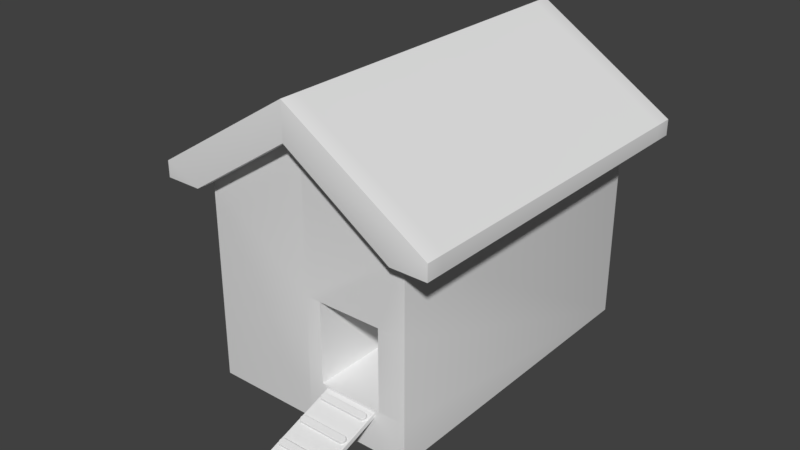 # Source: HenHouse.blend  (saved by Blender 2.79.0; exported with 4.5.12 LTS)
import bpy
from mathutils import Matrix  # noqa: F401  (used for matrix-valued properties, if any)

bpy.ops.wm.read_factory_settings(use_empty=True)
scene = bpy.context.scene
scene.name = 'Scene'

# ---- collections
col_collection_1 = bpy.data.collections.new('Collection 1'); scene.collection.children.link(col_collection_1)

# ---- world
world_world = bpy.data.worlds.new('World'); scene.world = world_world
world_world.color = (0.05088, 0.05088, 0.05088)
world_world.use_sun_shadow = False
world_world.sun_shadow_jitter_overblur = 0.0
world_world.cycles.sampling_method = 'MANUAL'

# ---- meshes
me_cube = bpy.data.meshes.new('Cube')
me_cube.from_pydata([(0.2541, -0.02, 0.0), (0.2541, -0.03345, -0.06234), (0.2541, -0.04324, -0.1077), (0.2541, -0.05792, -0.1757), (-3.004e-08, -0.02352, -0.1831), (-2.993e-08, 0.01439, -0.007422), (0.2541, 0.01439, -0.007422), (0.2541, -0.02352, -0.1831), (-2.98e-08, -0.02, 0.0), (-2.98e-08, -0.05792, -0.1757), (-2.98e-08, -0.04324, -0.1077), (-2.98e-08, -0.03345, -0.06234), (-2.98e-08, -0.06327, -0.1034), (-2.98e-08, -0.05349, -0.05802), (0.2156, -0.03345, -0.06234), (0.2156, -0.05349, -0.05802), (0.2156, -0.06327, -0.1034), (0.2156, -0.04324, -0.1077), (0.2313, -0.0359, -0.07368), (0.2366, -0.03835, -0.08501), (0.2313, -0.04079, -0.09635), (0.2313, -0.05593, -0.06935), (0.2366, -0.05838, -0.08069), (0.2313, -0.06083, -0.09202)], [], [(1, 2, 3, 7, 6, 0), (9, 4, 7, 3), (6, 7, 4, 5), (0, 6, 5, 8), (19, 20, 17, 2, 1, 14, 18), (18, 14, 15, 21), (3, 2, 17, 10, 9), (1, 0, 8, 11, 14), (15, 14, 11, 13), (16, 23, 22, 21, 15, 13, 12), (12, 10, 17, 16), (17, 20, 23, 16), (20, 19, 22, 23), (19, 18, 21, 22)])
_uv = me_cube.uv_layers.new(name='UVMap')
_uv.uv.foreach_set('vector', [0.7548, 0.7263, 0.7548, 0.6307, 0.7548, 0.4874, 0.8287, 0.4874, 0.8287, 0.8577, 0.7548, 0.8577, 0.8522, 8.72e-09, 0.9261, 0.0, 0.9261, 0.5234, 0.8522, 0.5234, 0.3774, 0.0, 0.7548, 0.0, 0.7548, 0.5234, 0.3774, 0.5234, 0.9261, 0.0, 1.0, 0.0, 1.0, 0.5234, 0.9261, 0.5234, 0.1826, 0.4874, 0.207, 0.4766, 0.2313, 0.4441, 0.2313, 0.5234, 0.1339, 0.5234, 0.1339, 0.4441, 0.1583, 0.4766, 0.7548, 0.5234, 0.7548, 0.5559, 0.7118, 0.5559, 0.7118, 0.5234, 0.3774, 0.5234, 0.2313, 0.5234, 0.2313, 0.4441, 0.2313, 1.036e-08, 0.3774, 0.0, 0.1339, 0.5234, 3.911e-08, 0.5234, 0.0, 2.676e-08, 0.1339, 1.726e-08, 0.1339, 0.4441, 0.7118, 0.5559, 0.7548, 0.5559, 0.7548, 1.0, 0.7118, 1.0, 0.7548, 0.04321, 0.7792, 0.01077, 0.8035, 0.0, 0.8279, 0.01077, 0.8522, 0.04321, 0.8522, 0.4874, 0.7548, 0.4874, 0.0, 0.5234, 0.04304, 0.5234, 0.04304, 0.9676, 4.694e-08, 0.9676, 0.04304, 0.9676, 0.04304, 1.0, 2.347e-08, 1.0, 4.694e-08, 0.9676, 0.08607, 0.5234, 0.08607, 0.5473, 0.04304, 0.5473, 0.04304, 0.5234, 0.08607, 0.5473, 0.08607, 0.5712, 0.04304, 0.5712, 0.04304, 0.5473])
me_cube.use_remesh_preserve_volume = False
me_cube.use_remesh_preserve_attributes = False
me_cube.use_mirror_vertex_groups = False
me_cube.update()
me_untitled = bpy.data.meshes.new('Untitled')
me_untitled.from_pydata([(1.0, -1.0, 0.0), (1.0, 2.054, 0.0), (1.342, 2.054, 1.859), (1.342, -1.0, 1.859), (1.0, -1.0, 1.859), (1.0, 2.054, 1.859), (-1.0, -1.0, 0.0), (-1.0, 2.054, 0.0), (-1.342, 2.054, 1.859), (-1.342, -1.0, 1.859), (-1.0, -1.0, 1.859), (-1.0, 2.054, 1.859), (0.0, 2.054, 0.0), (0.0, -1.0, 0.0), (0.0, -1.0, 2.862), (0.0, 2.054, 2.862), (1.0, -1.0, 1.169), (0.0, -1.0, 1.169), (1.0, -1.0, 0.4008), (0.0, -1.0, 0.4008), (0.1436, -1.0, 1.169), (0.741, -1.0, 1.169), (0.1436, -1.0, 0.4007), (0.741, -1.0, 0.4007), (0.1436, -0.05501, 1.169), (0.741, -0.05501, 1.169), (0.1436, -0.05501, 0.4008), (0.741, -0.05501, 0.4008), (1.342, 2.054, 2.01), (1.342, -1.0, 2.01), (-1.342, 2.054, 2.01), (-1.342, -1.0, 2.01), (0.0, 2.054, 2.521), (0.0, -1.0, 2.521), (1.0, -1.172, 1.859), (1.342, -1.172, 1.859), (1.0, 2.226, 1.859), (1.342, 2.226, 1.859), (-1.0, -1.172, 1.859), (-1.342, -1.172, 1.859), (-1.0, 2.226, 1.859), (-1.342, 2.226, 1.859), (-1.342, -1.172, 2.01), (-1.342, 2.226, 2.01), (1.342, 2.226, 2.01), (1.342, -1.172, 2.01), (0.0, -1.172, 2.862), (0.0, 2.226, 2.862), (0.0, 2.226, 2.521), (0.0, -1.172, 2.521)], [], [(13, 12, 1, 0), (4, 5, 2, 3), (0, 1, 5, 4, 16, 18), (18, 23, 22, 19, 13, 0), (15, 14, 29, 28), (13, 6, 7, 12), (10, 9, 8, 11), (6, 10, 11, 7), (20, 17, 19, 22), (16, 21, 23, 18), (20, 22, 26, 24), (25, 24, 26, 27), (22, 23, 27, 26), (21, 20, 24, 25), (23, 21, 25, 27), (9, 31, 30, 8), (2, 28, 29, 3), (15, 30, 31, 14), (12, 7, 11, 32), (12, 32, 5, 1), (10, 33, 49, 38), (30, 15, 47, 43), (33, 10, 6, 13, 19, 17), (33, 4, 34, 49), (14, 31, 42, 46), (16, 4, 33, 17, 20, 21), (37, 36, 48, 47, 44), (41, 43, 47, 48, 40), (39, 38, 49, 46, 42), (35, 45, 46, 49, 34), (11, 8, 41, 40), (29, 14, 46, 45), (15, 28, 44, 47), (2, 5, 36, 37), (31, 9, 39, 42), (9, 10, 38, 39), (8, 30, 43, 41), (5, 32, 48, 36), (28, 2, 37, 44), (4, 3, 35, 34), (32, 11, 40, 48), (3, 29, 45, 35)])
me_untitled.polygons.foreach_set('use_smooth', [True] * 42)
_uv = me_untitled.uv_layers.new(name='UVMap')
_uv.uv.foreach_set('vector', [0.1195, 0.3951, 0.1195, 0.7501, 2.849e-08, 0.7501, 0.0, 0.3951, 0.3614, 0.02001, 0.3614, 0.375, 0.3206, 0.375, 0.3206, 0.02001, 0.4611, 0.3951, 0.4611, 0.7501, 0.239, 0.7501, 0.239, 0.3951, 0.3214, 0.3951, 0.4132, 0.3951, 0.6832, 0.6415, 0.7142, 0.6415, 0.7855, 0.6415, 0.8027, 0.6415, 0.8027, 0.6881, 0.6832, 0.6881, 0.1603, 0.02001, 0.1603, 0.375, 2.849e-08, 0.375, 0.0, 0.02001, 0.1195, 0.3951, 0.239, 0.3951, 0.239, 0.7501, 0.1195, 0.7501, 0.6004, 0.02001, 0.6412, 0.02001, 0.6412, 0.375, 0.6004, 0.375, 0.4611, 0.3951, 0.6832, 0.3951, 0.6832, 0.7501, 0.4611, 0.7501, 0.7855, 0.5522, 0.8027, 0.5522, 0.8027, 0.6415, 0.7855, 0.6415, 0.6832, 0.5522, 0.7142, 0.5522, 0.7142, 0.6415, 0.6832, 0.6415, 0.0, 0.7501, 0.09176, 0.7501, 0.09176, 0.86, 1.211e-06, 0.86, 0.6412, 0.293, 0.7126, 0.293, 0.7126, 0.3823, 0.6412, 0.3823, 0.8031, 0.6881, 0.8744, 0.6881, 0.8744, 0.7979, 0.8031, 0.7979, 0.1835, 0.7501, 0.2549, 0.7501, 0.2549, 0.86, 0.1835, 0.86, 0.1835, 0.86, 0.09176, 0.86, 0.09176, 0.7501, 0.1835, 0.7501, 0.9402, 0.7701, 0.9222, 0.7701, 0.9222, 0.4151, 0.9402, 0.4151, 0.9582, 0.7701, 0.9402, 0.7701, 0.9402, 0.4151, 0.9582, 0.4151, 0.1603, 0.02001, 0.3206, 0.02001, 0.3206, 0.375, 0.1603, 0.375, 0.7607, 0.293, 0.6412, 0.293, 0.6412, 0.0769, 0.7607, 0.0, 0.7607, 0.293, 0.7607, 0.0, 0.8801, 0.0769, 0.8801, 0.293, 0.6004, 0.02001, 0.4809, 0.02001, 0.4809, 0.0, 0.6004, 1.94e-07, 0.3206, 0.02001, 0.1603, 0.02001, 0.1603, 0.0, 0.3206, 3.326e-07, 0.8027, 0.3951, 0.9222, 0.472, 0.9222, 0.6881, 0.8027, 0.6881, 0.8027, 0.6415, 0.8027, 0.5522, 0.4809, 0.02001, 0.3614, 0.02001, 0.3614, 1.94e-07, 0.4809, 0.0, 0.1603, 0.375, 0.3206, 0.375, 0.3206, 0.3951, 0.1603, 0.3951, 0.6832, 0.5522, 0.6832, 0.472, 0.8027, 0.3951, 0.8027, 0.5522, 0.7855, 0.5522, 0.7142, 0.5522, 0.8801, 0.3119, 0.8801, 0.2722, 0.9592, 0.156, 1.0, 0.156, 0.8982, 0.3119, 0.8801, 3.88e-07, 0.8982, 0.0, 1.0, 0.156, 0.9592, 0.156, 0.8801, 0.03971, 0.8031, 0.6881, 0.8031, 0.7278, 0.724, 0.844, 0.6832, 0.844, 0.785, 0.6881, 0.8031, 1.0, 0.785, 1.0, 0.6832, 0.844, 0.724, 0.844, 0.8031, 0.9603, 0.6004, 0.375, 0.6412, 0.375, 0.6412, 0.3951, 0.6004, 0.3951, 2.849e-08, 0.375, 0.1603, 0.375, 0.1603, 0.3951, 2.849e-08, 0.3951, 0.1603, 0.02001, 0.0, 0.02001, 0.0, 3.88e-07, 0.1603, 0.0, 0.3206, 0.375, 0.3614, 0.375, 0.3614, 0.3951, 0.3206, 0.3951, 0.9222, 0.7701, 0.9402, 0.7701, 0.9402, 0.7901, 0.9222, 0.7901, 0.6412, 0.02001, 0.6004, 0.02001, 0.6004, 1.94e-07, 0.6412, 1.94e-07, 0.9402, 0.4151, 0.9222, 0.4151, 0.9222, 0.3951, 0.9402, 0.3951, 0.3614, 0.375, 0.4809, 0.375, 0.4809, 0.3951, 0.3614, 0.3951, 0.9402, 0.7701, 0.9582, 0.7701, 0.9582, 0.7901, 0.9402, 0.7901, 0.3614, 0.02001, 0.3206, 0.02001, 0.3206, 1.94e-07, 0.3614, 1.94e-07, 0.4809, 0.375, 0.6004, 0.375, 0.6004, 0.3951, 0.4809, 0.3951, 0.9582, 0.4151, 0.9402, 0.4151, 0.9402, 0.3951, 0.9582, 0.3951])
me_untitled.use_remesh_preserve_volume = False
me_untitled.use_remesh_preserve_attributes = False
me_untitled.use_mirror_vertex_groups = False
me_untitled.update()

# ---- objects
ob_ramp = bpy.data.objects.new('Ramp', me_cube)
ob_house = bpy.data.objects.new('House', me_untitled)

# ---- transforms, parenting, visibility, modifiers, constraints
ob_ramp.location = (0.4423, -0.9452, 0.362)
ob_ramp.rotation_euler = (-1.021, -0.0, 0.0)
ob_ramp.scale = (1.0, 1.421, 1.421)
ob_ramp.lineart.crease_threshold = 0.0
_vg = ob_ramp.vertex_groups.new(name='Bevel')
_m = ob_ramp.modifiers.new('Array', 'ARRAY')
_m.count = 4
_m.constant_offset_displace = (0.0, 0.0, 0.0)
_m.relative_offset_displace = (0.0, -0.5, -0.95)
_m.use_merge_vertices = True
_m = ob_ramp.modifiers.new('Bevel', 'BEVEL')
_m.width = 0.005
_m.width_pct = 0.005
_m.segments = 5
_m.limit_method = 'NONE'
_m.use_clamp_overlap = False
_m.spread = 0.0
_m = ob_ramp.modifiers.new('Mirror', 'MIRROR')
ob_house.location = (0.0, 0.0, 0.0)
ob_house.lineart.crease_threshold = 0.0
_vg = ob_house.vertex_groups.new(name='Bevel')
_vg.add([0, 1, 2, 3, 4, 5, 6, 7, 8, 9, 10, 11, 12, 13, 14, 15, 16, 17, 18, 20, 21, 22, 23, 24, 25, 26, 27, 28, 29, 30, 31, 32, 33, 34, 35, 36, 37, 38, 39, 40, 41, 42, 43, 44, 45, 46, 47, 48, 49], 1.0, 'REPLACE')
_m = ob_house.modifiers.new('Bevel', 'BEVEL')
_m.segments = 5
_m.limit_method = 'VGROUP'
_m.angle_limit = 0.01745
_m.vertex_group = 'Bevel'
_m.spread = 0.0

# ---- collection membership
col_collection_1.objects.link(ob_ramp)
col_collection_1.objects.link(ob_house)

# ---- scene / render settings (as saved in the file)
scene.frame_start = 1; scene.frame_end = 1; scene.frame_set(1)
scene.render.engine = 'BLENDER_EEVEE_NEXT'
scene.render.resolution_percentage = 50
scene.render.dither_intensity = 0.0
scene.cycles.use_denoising = False
scene.cycles.samples = 128
scene.cycles.sampling_pattern = 'TABULATED_SOBOL'
scene.cycles.use_adaptive_sampling = False
scene.cycles.use_light_tree = False
scene.cycles.blur_glossy = 0.0
scene.cycles.sample_clamp_indirect = 0.0
scene.view_settings.view_transform = 'Standard'
bpy.context.view_layer.update()

# ---- added for rendering (the .blend has no active camera and no usable light): camera, sun
cam_auto = bpy.data.cameras.new('AutoCamera')
cam_auto.lens = 50.0
cam_auto.sensor_width = 36.0
cam_auto.clip_end = 1000.0
ob_auto_camera = bpy.data.objects.new('AutoCamera', cam_auto)
scene.collection.objects.link(ob_auto_camera)
ob_auto_camera.location = (5.37256, -6.29956, 5.64053)
ob_auto_camera.rotation_euler = (1.09748, -7.21219e-08, 0.694738)
scene.camera = ob_auto_camera
light_auto_sun = bpy.data.lights.new('AutoSun', 'SUN')
light_auto_sun.energy = 3.0
light_auto_sun.angle = 0.0523599
ob_auto_sun = bpy.data.objects.new('AutoSun', light_auto_sun)
scene.collection.objects.link(ob_auto_sun)
ob_auto_sun.rotation_euler = (0.872665, 0.174533, 0.523599)
bpy.context.view_layer.update()
